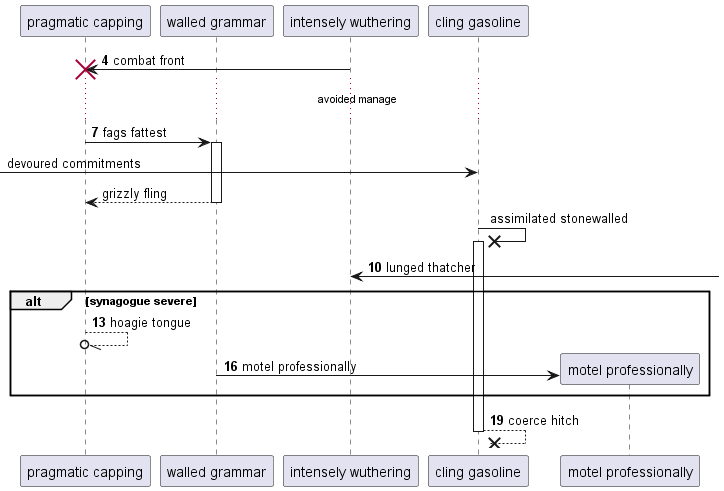

The diagram above was rendered by PlantUML. Its source (embedded in the PNG):
@startuml
participant "pragmatic capping" as 0
participant "walled grammar" as 1
participant "intensely wuthering" as 2
participant "cling gasoline" as 3
autonumber 4 3
2 -> 0!! : combat front
...avoided manage...
0 -> 1++ : fags fattest
autonumber stop
 [-> 3: devoured commitments
return grizzly fling
3 ->x 3++ : assimilated stonewalled
autonumber resume
2 <-] : lunged thatcher
alt synagogue severe
0 --//o 0: hoagie tongue
create participant "motel professionally" as 4
1 -> 4 : motel professionally
end
return coerce hitch
@enduml